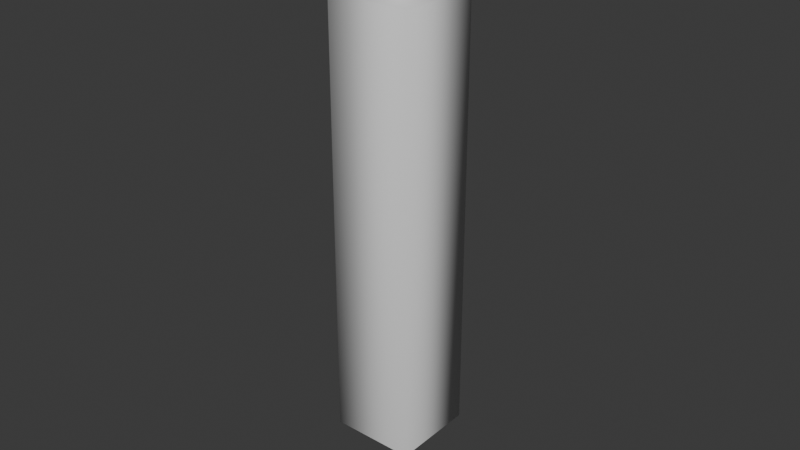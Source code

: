 # Source: candlestick2.blend  (saved by Blender 4.3.34; exported with 4.5.12 LTS)
import bpy
from mathutils import Matrix  # noqa: F401  (used for matrix-valued properties, if any)

bpy.ops.wm.read_factory_settings(use_empty=True)
scene = bpy.context.scene
scene.name = 'Scene'

# ---- materials (node trees are filled in below, after node groups)
mat_metal_001 = bpy.data.materials.new('Metal.001')
mat_glass_001 = bpy.data.materials.new('Glass.001')

# ---- material node trees
mat_metal_001.use_nodes = True; mat_metal_001.node_tree.nodes.clear()
_N = mat_metal_001.node_tree.nodes; _L = mat_metal_001.node_tree.links
n0 = _N.new('ShaderNodeBsdfPrincipled'); n0.name = 'Principled BSDF'; n0.location = (10, 300)
n1 = _N.new('ShaderNodeOutputMaterial'); n1.name = 'Material Output'; n1.location = (300, 300)
_L.new(n0.outputs[0], n1.inputs[0])
n1.is_active_output = True
mat_glass_001.use_nodes = True; mat_glass_001.node_tree.nodes.clear()
_N = mat_glass_001.node_tree.nodes; _L = mat_glass_001.node_tree.links
n0 = _N.new('ShaderNodeBsdfPrincipled'); n0.name = 'Principled BSDF'; n0.location = (10, 300)
n1 = _N.new('ShaderNodeOutputMaterial'); n1.name = 'Material Output'; n1.location = (300, 300)
_L.new(n0.outputs[0], n1.inputs[0])
n1.is_active_output = True

# ---- world
world_world = bpy.data.worlds.new('World'); scene.world = world_world
world_world.use_nodes = True; world_world.node_tree.nodes.clear()
_N = world_world.node_tree.nodes; _L = world_world.node_tree.links
n0 = _N.new('ShaderNodeOutputWorld'); n0.name = 'World Output'; n0.location = (300, 300)
n1 = _N.new('ShaderNodeBackground'); n1.name = 'Background'; n1.location = (10, 300)
n1.inputs[0].default_value = (0.05088, 0.05088, 0.05088, 1.0)
_L.new(n1.outputs[0], n0.inputs[0])
n0.is_active_output = True
world_world.color = (0.05088, 0.05088, 0.05088)
world_world.sun_shadow_jitter_overblur = 0.0

# ---- meshes
me_cylinder_002 = bpy.data.meshes.new('Cylinder.002')
me_cylinder_002.from_pydata([(0.0, 0.02, -1.0), (0.0, 0.02, -1.0), (0.0, 0.02, -1.0), (0.0, 0.02, 1.0), (0.0, 0.02, 1.0), (0.0, 0.02, 1.0), (0.003902, 0.01962, -1.0), (0.003902, 0.01962, -1.0), (0.003902, 0.01962, 1.0), (0.003902, 0.01962, 1.0), (0.007654, 0.01848, -1.0), (0.007654, 0.01848, -1.0), (0.007654, 0.01848, 1.0), (0.007654, 0.01848, 1.0), (0.01111, 0.01663, -1.0), (0.01111, 0.01663, -1.0), (0.01111, 0.01663, 1.0), (0.01111, 0.01663, 1.0), (0.01414, 0.01414, -1.0), (0.01414, 0.01414, -1.0), (0.01414, 0.01414, 1.0), (0.01414, 0.01414, 1.0), (0.01663, 0.01111, -1.0), (0.01663, 0.01111, -1.0), (0.01663, 0.01111, 1.0), (0.01663, 0.01111, 1.0), (0.01848, 0.007654, -1.0), (0.01848, 0.007654, -1.0), (0.01848, 0.007654, 1.0), (0.01848, 0.007654, 1.0), (0.01962, 0.003902, -1.0), (0.01962, 0.003902, -1.0), (0.01962, 0.003902, 1.0), (0.01962, 0.003902, 1.0), (0.02, 0.0, -1.0), (0.02, 0.0, -1.0), (0.02, 0.0, 1.0), (0.02, 0.0, 1.0), (0.01962, -0.003902, -1.0), (0.01962, -0.003902, -1.0), (0.01962, -0.003902, 1.0), (0.01962, -0.003902, 1.0), (0.01848, -0.007654, -1.0), (0.01848, -0.007654, -1.0), (0.01848, -0.007654, 1.0), (0.01848, -0.007654, 1.0), (0.01663, -0.01111, -1.0), (0.01663, -0.01111, -1.0), (0.01663, -0.01111, 1.0), (0.01663, -0.01111, 1.0), (0.01414, -0.01414, -1.0), (0.01414, -0.01414, -1.0), (0.01414, -0.01414, 1.0), (0.01414, -0.01414, 1.0), (0.01111, -0.01663, -1.0), (0.01111, -0.01663, -1.0), (0.01111, -0.01663, 1.0), (0.01111, -0.01663, 1.0), (0.007654, -0.01848, -1.0), (0.007654, -0.01848, -1.0), (0.007654, -0.01848, 1.0), (0.007654, -0.01848, 1.0), (0.003902, -0.01962, -1.0), (0.003902, -0.01962, -1.0), (0.003902, -0.01962, 1.0), (0.003902, -0.01962, 1.0), (0.0, -0.02, -1.0), (0.0, -0.02, -1.0), (0.0, -0.02, 1.0), (0.0, -0.02, 1.0), (-0.003902, -0.01962, -1.0), (-0.003902, -0.01962, -1.0), (-0.003902, -0.01962, 1.0), (-0.003902, -0.01962, 1.0), (-0.007654, -0.01848, -1.0), (-0.007654, -0.01848, -1.0), (-0.007654, -0.01848, 1.0), (-0.007654, -0.01848, 1.0), (-0.01111, -0.01663, -1.0), (-0.01111, -0.01663, -1.0), (-0.01111, -0.01663, 1.0), (-0.01111, -0.01663, 1.0), (-0.01414, -0.01414, -1.0), (-0.01414, -0.01414, -1.0), (-0.01414, -0.01414, 1.0), (-0.01414, -0.01414, 1.0), (-0.01663, -0.01111, -1.0), (-0.01663, -0.01111, -1.0), (-0.01663, -0.01111, 1.0), (-0.01663, -0.01111, 1.0), (-0.01848, -0.007654, -1.0), (-0.01848, -0.007654, -1.0), (-0.01848, -0.007654, 1.0), (-0.01848, -0.007654, 1.0), (-0.01962, -0.003902, -1.0), (-0.01962, -0.003902, -1.0), (-0.01962, -0.003902, 1.0), (-0.01962, -0.003902, 1.0), (-0.02, 0.0, -1.0), (-0.02, 0.0, -1.0), (-0.02, 0.0, 1.0), (-0.02, 0.0, 1.0), (-0.01962, 0.003902, -1.0), (-0.01962, 0.003902, -1.0), (-0.01962, 0.003902, 1.0), (-0.01962, 0.003902, 1.0), (-0.01848, 0.007654, -1.0), (-0.01848, 0.007654, -1.0), (-0.01848, 0.007654, 1.0), (-0.01848, 0.007654, 1.0), (-0.01663, 0.01111, -1.0), (-0.01663, 0.01111, -1.0), (-0.01663, 0.01111, 1.0), (-0.01663, 0.01111, 1.0), (-0.01414, 0.01414, -1.0), (-0.01414, 0.01414, -1.0), (-0.01414, 0.01414, 1.0), (-0.01414, 0.01414, 1.0), (-0.01111, 0.01663, -1.0), (-0.01111, 0.01663, -1.0), (-0.01111, 0.01663, 1.0), (-0.01111, 0.01663, 1.0), (-0.007654, 0.01848, -1.0), (-0.007654, 0.01848, -1.0), (-0.007654, 0.01848, 1.0), (-0.007654, 0.01848, 1.0), (-0.003902, 0.01962, -1.0), (-0.003902, 0.01962, -1.0), (-0.003902, 0.01962, 1.0), (-0.003902, 0.01962, 1.0)], [], [(2, 5, 9), (2, 9, 7), (7, 9, 13), (7, 13, 11), (11, 13, 17), (11, 17, 15), (15, 17, 21), (15, 21, 18), (18, 21, 25), (18, 25, 22), (22, 25, 29), (22, 29, 26), (26, 29, 33), (26, 33, 30), (30, 33, 37), (30, 37, 34), (34, 37, 41), (34, 41, 38), (38, 41, 45), (38, 45, 42), (42, 45, 49), (42, 49, 46), (46, 49, 53), (46, 53, 50), (50, 53, 57), (50, 57, 54), (54, 57, 61), (54, 61, 58), (58, 61, 65), (58, 65, 62), (62, 65, 69), (62, 69, 66), (66, 69, 73), (66, 73, 70), (70, 73, 77), (70, 77, 74), (74, 77, 81), (74, 81, 78), (78, 81, 85), (78, 85, 82), (82, 85, 89), (82, 89, 86), (86, 89, 93), (86, 93, 90), (90, 93, 97), (90, 97, 94), (94, 97, 101), (94, 101, 98), (98, 101, 105), (98, 105, 102), (102, 105, 109), (102, 109, 106), (106, 109, 113), (106, 113, 110), (110, 113, 117), (110, 117, 114), (114, 117, 120), (114, 120, 118), (118, 120, 124), (118, 124, 122), (12, 8, 4), (4, 129, 125), (125, 121, 116), (116, 112, 108), (108, 104, 100), (100, 96, 92), (92, 88, 84), (84, 80, 76), (76, 72, 68), (68, 64, 60), (60, 56, 52), (52, 48, 44), (44, 40, 36), (36, 32, 28), (28, 24, 20), (20, 16, 12), (12, 4, 125), (125, 116, 108), (108, 100, 92), (92, 84, 76), (76, 68, 60), (60, 52, 44), (44, 36, 28), (28, 20, 12), (12, 125, 108), (108, 92, 76), (76, 60, 44), (44, 28, 12), (12, 108, 76), (76, 44, 12), (122, 124, 128), (122, 128, 126), (126, 128, 3), (126, 3, 0), (127, 1, 6), (6, 10, 14), (14, 19, 23), (23, 27, 31), (31, 35, 39), (39, 43, 47), (47, 51, 55), (55, 59, 63), (63, 67, 71), (71, 75, 79), (79, 83, 87), (87, 91, 95), (95, 99, 103), (103, 107, 111), (111, 115, 119), (119, 123, 127), (127, 6, 14), (14, 23, 31), (31, 39, 47), (47, 55, 63), (63, 71, 79), (79, 87, 95), (95, 103, 111), (111, 119, 127), (127, 14, 31), (31, 47, 63), (63, 79, 95), (95, 111, 127), (127, 31, 63), (63, 95, 127)])
me_cylinder_002.polygons.foreach_set('use_smooth', [True] * 124)
_uv = me_cylinder_002.uv_layers.new(name='UVMap')
_uv.uv.foreach_set('vector', [1.0, 0.5, 1.0, 1.0, 0.9688, 1.0, 1.0, 0.5, 0.9688, 1.0, 0.9688, 0.5, 0.9688, 0.5, 0.9688, 1.0, 0.9375, 1.0, 0.9688, 0.5, 0.9375, 1.0, 0.9375, 0.5, 0.9375, 0.5, 0.9375, 1.0, 0.9062, 1.0, 0.9375, 0.5, 0.9062, 1.0, 0.9062, 0.5, 0.9062, 0.5, 0.9062, 1.0, 0.875, 1.0, 0.9062, 0.5, 0.875, 1.0, 0.875, 0.5, 0.875, 0.5, 0.875, 1.0, 0.8438, 1.0, 0.875, 0.5, 0.8438, 1.0, 0.8438, 0.5, 0.8438, 0.5, 0.8438, 1.0, 0.8125, 1.0, 0.8438, 0.5, 0.8125, 1.0, 0.8125, 0.5, 0.8125, 0.5, 0.8125, 1.0, 0.7812, 1.0, 0.8125, 0.5, 0.7812, 1.0, 0.7812, 0.5, 0.7812, 0.5, 0.7812, 1.0, 0.75, 1.0, 0.7812, 0.5, 0.75, 1.0, 0.75, 0.5, 0.75, 0.5, 0.75, 1.0, 0.7188, 1.0, 0.75, 0.5, 0.7188, 1.0, 0.7188, 0.5, 0.7188, 0.5, 0.7188, 1.0, 0.6875, 1.0, 0.7188, 0.5, 0.6875, 1.0, 0.6875, 0.5, 0.6875, 0.5, 0.6875, 1.0, 0.6562, 1.0, 0.6875, 0.5, 0.6562, 1.0, 0.6562, 0.5, 0.6562, 0.5, 0.6562, 1.0, 0.625, 1.0, 0.6562, 0.5, 0.625, 1.0, 0.625, 0.5, 0.625, 0.5, 0.625, 1.0, 0.5938, 1.0, 0.625, 0.5, 0.5938, 1.0, 0.5938, 0.5, 0.5938, 0.5, 0.5938, 1.0, 0.5625, 1.0, 0.5938, 0.5, 0.5625, 1.0, 0.5625, 0.5, 0.5625, 0.5, 0.5625, 1.0, 0.5312, 1.0, 0.5625, 0.5, 0.5312, 1.0, 0.5312, 0.5, 0.5312, 0.5, 0.5312, 1.0, 0.5, 1.0, 0.5312, 0.5, 0.5, 1.0, 0.5, 0.5, 0.5, 0.5, 0.5, 1.0, 0.4688, 1.0, 0.5, 0.5, 0.4688, 1.0, 0.4688, 0.5, 0.4688, 0.5, 0.4688, 1.0, 0.4375, 1.0, 0.4688, 0.5, 0.4375, 1.0, 0.4375, 0.5, 0.4375, 0.5, 0.4375, 1.0, 0.4062, 1.0, 0.4375, 0.5, 0.4062, 1.0, 0.4062, 0.5, 0.4062, 0.5, 0.4062, 1.0, 0.375, 1.0, 0.4062, 0.5, 0.375, 1.0, 0.375, 0.5, 0.375, 0.5, 0.375, 1.0, 0.3438, 1.0, 0.375, 0.5, 0.3438, 1.0, 0.3438, 0.5, 0.3438, 0.5, 0.3438, 1.0, 0.3125, 1.0, 0.3438, 0.5, 0.3125, 1.0, 0.3125, 0.5, 0.3125, 0.5, 0.3125, 1.0, 0.2812, 1.0, 0.3125, 0.5, 0.2812, 1.0, 0.2812, 0.5, 0.2812, 0.5, 0.2812, 1.0, 0.25, 1.0, 0.2812, 0.5, 0.25, 1.0, 0.25, 0.5, 0.25, 0.5, 0.25, 1.0, 0.2188, 1.0, 0.25, 0.5, 0.2188, 1.0, 0.2188, 0.5, 0.2188, 0.5, 0.2188, 1.0, 0.1875, 1.0, 0.2188, 0.5, 0.1875, 1.0, 0.1875, 0.5, 0.1875, 0.5, 0.1875, 1.0, 0.1562, 1.0, 0.1875, 0.5, 0.1562, 1.0, 0.1562, 0.5, 0.1562, 0.5, 0.1562, 1.0, 0.125, 1.0, 0.1562, 0.5, 0.125, 1.0, 0.125, 0.5, 0.125, 0.5, 0.125, 1.0, 0.09375, 1.0, 0.125, 0.5, 0.09375, 1.0, 0.09375, 0.5, 0.09375, 0.5, 0.09375, 1.0, 0.0625, 1.0, 0.09375, 0.5, 0.0625, 1.0, 0.0625, 0.5, 0.3418, 0.4717, 0.2968, 0.4854, 0.25, 0.49, 0.25, 0.49, 0.2032, 0.4854, 0.1582, 0.4717, 0.1582, 0.4717, 0.1167, 0.4496, 0.08029, 0.4197, 0.08029, 0.4197, 0.05045, 0.3833, 0.02827, 0.3418, 0.02827, 0.3418, 0.01461, 0.2968, 0.01, 0.25, 0.01, 0.25, 0.01461, 0.2032, 0.02827, 0.1582, 0.02827, 0.1582, 0.05045, 0.1167, 0.08029, 0.08029, 0.08029, 0.08029, 0.1167, 0.05045, 0.1582, 0.02827, 0.1582, 0.02827, 0.2032, 0.01461, 0.25, 0.01, 0.25, 0.01, 0.2968, 0.01461, 0.3418, 0.02827, 0.3418, 0.02827, 0.3833, 0.05045, 0.4197, 0.08029, 0.4197, 0.08029, 0.4496, 0.1167, 0.4717, 0.1582, 0.4717, 0.1582, 0.4854, 0.2032, 0.49, 0.25, 0.49, 0.25, 0.4854, 0.2968, 0.4717, 0.3418, 0.4717, 0.3418, 0.4496, 0.3833, 0.4197, 0.4197, 0.4197, 0.4197, 0.3833, 0.4496, 0.3418, 0.4717, 0.3418, 0.4717, 0.25, 0.49, 0.1582, 0.4717, 0.1582, 0.4717, 0.08029, 0.4197, 0.02827, 0.3418, 0.02827, 0.3418, 0.01, 0.25, 0.02827, 0.1582, 0.02827, 0.1582, 0.08029, 0.08029, 0.1582, 0.02827, 0.1582, 0.02827, 0.25, 0.01, 0.3418, 0.02827, 0.3418, 0.02827, 0.4197, 0.08029, 0.4717, 0.1582, 0.4717, 0.1582, 0.49, 0.25, 0.4717, 0.3418, 0.4717, 0.3418, 0.4197, 0.4197, 0.3418, 0.4717, 0.3418, 0.4717, 0.1582, 0.4717, 0.02827, 0.3418, 0.02827, 0.3418, 0.02827, 0.1582, 0.1582, 0.02827, 0.1582, 0.02827, 0.3418, 0.02827, 0.4717, 0.1582, 0.4717, 0.1582, 0.4717, 0.3418, 0.3418, 0.4717, 0.3418, 0.4717, 0.02827, 0.3418, 0.1582, 0.02827, 0.1582, 0.02827, 0.4717, 0.1582, 0.3418, 0.4717, 0.0625, 0.5, 0.0625, 1.0, 0.03125, 1.0, 0.0625, 0.5, 0.03125, 1.0, 0.03125, 0.5, 0.03125, 0.5, 0.03125, 1.0, 0.0, 1.0, 0.03125, 0.5, 0.0, 1.0, 0.0, 0.5, 0.7032, 0.4854, 0.75, 0.49, 0.7968, 0.4854, 0.7968, 0.4854, 0.8418, 0.4717, 0.8833, 0.4496, 0.8833, 0.4496, 0.9197, 0.4197, 0.9496, 0.3833, 0.9496, 0.3833, 0.9717, 0.3418, 0.9854, 0.2968, 0.9854, 0.2968, 0.99, 0.25, 0.9854, 0.2032, 0.9854, 0.2032, 0.9717, 0.1582, 0.9496, 0.1167, 0.9496, 0.1167, 0.9197, 0.08029, 0.8833, 0.05045, 0.8833, 0.05045, 0.8418, 0.02827, 0.7968, 0.01461, 0.7968, 0.01461, 0.75, 0.01, 0.7032, 0.01461, 0.7032, 0.01461, 0.6582, 0.02827, 0.6167, 0.05045, 0.6167, 0.05045, 0.5803, 0.08029, 0.5504, 0.1167, 0.5504, 0.1167, 0.5283, 0.1582, 0.5146, 0.2032, 0.5146, 0.2032, 0.51, 0.25, 0.5146, 0.2968, 0.5146, 0.2968, 0.5283, 0.3418, 0.5504, 0.3833, 0.5504, 0.3833, 0.5803, 0.4197, 0.6167, 0.4496, 0.6167, 0.4496, 0.6582, 0.4717, 0.7032, 0.4854, 0.7032, 0.4854, 0.7968, 0.4854, 0.8833, 0.4496, 0.8833, 0.4496, 0.9496, 0.3833, 0.9854, 0.2968, 0.9854, 0.2968, 0.9854, 0.2032, 0.9496, 0.1167, 0.9496, 0.1167, 0.8833, 0.05045, 0.7968, 0.01461, 0.7968, 0.01461, 0.7032, 0.01461, 0.6167, 0.05045, 0.6167, 0.05045, 0.5504, 0.1167, 0.5146, 0.2032, 0.5146, 0.2032, 0.5146, 0.2968, 0.5504, 0.3833, 0.5504, 0.3833, 0.6167, 0.4496, 0.7032, 0.4854, 0.7032, 0.4854, 0.8833, 0.4496, 0.9854, 0.2968, 0.9854, 0.2968, 0.9496, 0.1167, 0.7968, 0.01461, 0.7968, 0.01461, 0.6167, 0.05045, 0.5146, 0.2032, 0.5146, 0.2032, 0.5504, 0.3833, 0.7032, 0.4854, 0.7032, 0.4854, 0.9854, 0.2968, 0.7968, 0.01461, 0.7968, 0.01461, 0.5146, 0.2032, 0.7032, 0.4854])
me_cylinder_002.materials.append(mat_metal_001)
me_cylinder_002.update()
me_cylinder_002.normals_split_custom_set([tuple(v) for v in zip(*[iter([1.82e-05, 0.7279, -0.6857, 1.827e-05, 0.7279, 0.6857, 0.142, 0.7139, 0.6857, 1.82e-05, 0.7279, -0.6857, 0.142, 0.7139, 0.6857, 0.142, 0.7139, -0.6857, 0.142, 0.7139, -0.6857, 0.142, 0.7139, 0.6857, 0.2785, 0.6725, 0.6857, 0.142, 0.7139, -0.6857, 0.2785, 0.6725, 0.6857, 0.2786, 0.6724, -0.6857, 0.2786, 0.6724, -0.6857, 0.2785, 0.6725, 0.6857, 0.4044, 0.6052, 0.6857, 0.2786, 0.6724, -0.6857, 0.4044, 0.6052, 0.6857, 0.4044, 0.6052, -0.6857, 0.4044, 0.6052, -0.6857, 0.4044, 0.6052, 0.6857, 0.5147, 0.5147, 0.6857, 0.4044, 0.6052, -0.6857, 0.5147, 0.5147, 0.6857, 0.5147, 0.5147, -0.6857, 0.5147, 0.5147, -0.6857, 0.5147, 0.5147, 0.6857, 0.6052, 0.4044, 0.6857, 0.5147, 0.5147, -0.6857, 0.6052, 0.4044, 0.6857, 0.6052, 0.4044, -0.6857, 0.6052, 0.4044, -0.6857, 0.6052, 0.4044, 0.6857, 0.6725, 0.2785, 0.6857, 0.6052, 0.4044, -0.6857, 0.6725, 0.2785, 0.6857, 0.6725, 0.2785, -0.6857, 0.6725, 0.2785, -0.6857, 0.6725, 0.2785, 0.6857, 0.7139, 0.142, 0.6857, 0.6725, 0.2785, -0.6857, 0.7139, 0.142, 0.6857, 0.7139, 0.142, -0.6857, 0.7139, 0.142, -0.6857, 0.7139, 0.142, 0.6857, 0.7279, -3.261e-05, 0.6857, 0.7139, 0.142, -0.6857, 0.7279, -3.261e-05, 0.6857, 0.7279, 3.261e-05, -0.6857, 0.7279, 3.261e-05, -0.6857, 0.7279, -3.261e-05, 0.6857, 0.7139, -0.142, 0.6857, 0.7279, 3.261e-05, -0.6857, 0.7139, -0.142, 0.6857, 0.7139, -0.142, -0.6857, 0.7139, -0.142, -0.6857, 0.7139, -0.142, 0.6857, 0.6725, -0.2785, 0.6857, 0.7139, -0.142, -0.6857, 0.6725, -0.2785, 0.6857, 0.6725, -0.2785, -0.6857, 0.6725, -0.2785, -0.6857, 0.6725, -0.2785, 0.6857, 0.6052, -0.4044, 0.6857, 0.6725, -0.2785, -0.6857, 0.6052, -0.4044, 0.6857, 0.6052, -0.4044, -0.6857, 0.6052, -0.4044, -0.6857, 0.6052, -0.4044, 0.6857, 0.5147, -0.5147, 0.6857, 0.6052, -0.4044, -0.6857, 0.5147, -0.5147, 0.6857, 0.5147, -0.5147, -0.6857, 0.5147, -0.5147, -0.6857, 0.5147, -0.5147, 0.6857, 0.4044, -0.6052, 0.6857, 0.5147, -0.5147, -0.6857, 0.4044, -0.6052, 0.6857, 0.4044, -0.6052, -0.6857, 0.4044, -0.6052, -0.6857, 0.4044, -0.6052, 0.6857, 0.2785, -0.6725, 0.6857, 0.4044, -0.6052, -0.6857, 0.2785, -0.6725, 0.6857, 0.2786, -0.6724, -0.6857, 0.2786, -0.6724, -0.6857, 0.2785, -0.6725, 0.6857, 0.142, -0.7139, 0.6857, 0.2786, -0.6724, -0.6857, 0.142, -0.7139, 0.6857, 0.142, -0.7139, -0.6857, 0.142, -0.7139, -0.6857, 0.142, -0.7139, 0.6857, 3.277e-05, -0.7279, 0.6857, 0.142, -0.7139, -0.6857, 3.277e-05, -0.7279, 0.6857, -3.277e-05, -0.7279, -0.6857, -3.277e-05, -0.7279, -0.6857, 3.277e-05, -0.7279, 0.6857, -0.142, -0.7139, 0.6857, -3.277e-05, -0.7279, -0.6857, -0.142, -0.7139, 0.6857, -0.142, -0.7139, -0.6857, -0.142, -0.7139, -0.6857, -0.142, -0.7139, 0.6857, -0.2785, -0.6725, 0.6857, -0.142, -0.7139, -0.6857, -0.2785, -0.6725, 0.6857, -0.2785, -0.6725, -0.6857, -0.2785, -0.6725, -0.6857, -0.2785, -0.6725, 0.6857, -0.4044, -0.6052, 0.6857, -0.2785, -0.6725, -0.6857, -0.4044, -0.6052, 0.6857, -0.4044, -0.6052, -0.6857, -0.4044, -0.6052, -0.6857, -0.4044, -0.6052, 0.6857, -0.5147, -0.5147, 0.6857, -0.4044, -0.6052, -0.6857, -0.5147, -0.5147, 0.6857, -0.5147, -0.5147, -0.6857, -0.5147, -0.5147, -0.6857, -0.5147, -0.5147, 0.6857, -0.6052, -0.4044, 0.6857, -0.5147, -0.5147, -0.6857, -0.6052, -0.4044, 0.6857, -0.6052, -0.4044, -0.6857, -0.6052, -0.4044, -0.6857, -0.6052, -0.4044, 0.6857, -0.6725, -0.2785, 0.6857, -0.6052, -0.4044, -0.6857, -0.6725, -0.2785, 0.6857, -0.6725, -0.2785, -0.6857, -0.6725, -0.2785, -0.6857, -0.6725, -0.2785, 0.6857, -0.7139, -0.142, 0.6857, -0.6725, -0.2785, -0.6857, -0.7139, -0.142, 0.6857, -0.7139, -0.142, -0.6857, -0.7139, -0.142, -0.6857, -0.7139, -0.142, 0.6857, -0.7279, 3.261e-05, 0.6857, -0.7139, -0.142, -0.6857, -0.7279, 3.261e-05, 0.6857, -0.7279, -3.261e-05, -0.6857, -0.7279, -3.261e-05, -0.6857, -0.7279, 3.261e-05, 0.6857, -0.7139, 0.142, 0.6857, -0.7279, -3.261e-05, -0.6857, -0.7139, 0.142, 0.6857, -0.7139, 0.142, -0.6857, -0.7139, 0.142, -0.6857, -0.7139, 0.142, 0.6857, -0.6725, 0.2785, 0.6857, -0.7139, 0.142, -0.6857, -0.6725, 0.2785, 0.6857, -0.6725, 0.2785, -0.6857, -0.6725, 0.2785, -0.6857, -0.6725, 0.2785, 0.6857, -0.6052, 0.4044, 0.6857, -0.6725, 0.2785, -0.6857, -0.6052, 0.4044, 0.6857, -0.6052, 0.4044, -0.6857, -0.6052, 0.4044, -0.6857, -0.6052, 0.4044, 0.6857, -0.5147, 0.5147, 0.6857, -0.6052, 0.4044, -0.6857, -0.5147, 0.5147, 0.6857, -0.5147, 0.5147, -0.6857, -0.5147, 0.5147, -0.6857, -0.5147, 0.5147, 0.6857, -0.4044, 0.6052, 0.6857, -0.5147, 0.5147, -0.6857, -0.4044, 0.6052, 0.6857, -0.4044, 0.6052, -0.6857, -0.4044, 0.6052, -0.6857, -0.4044, 0.6052, 0.6857, -0.2785, 0.6725, 0.6857, -0.4044, 0.6052, -0.6857, -0.2785, 0.6725, 0.6857, -0.2785, 0.6725, -0.6857, 0.2785, 0.6725, 0.6857, 0.142, 0.7139, 0.6857, -5.209e-05, 0.7279, 0.6857, -5.209e-05, 0.7279, 0.6857, -0.1421, 0.7139, 0.6857, -0.2785, 0.6725, 0.6857, -0.2785, 0.6725, 0.6857, -0.4045, 0.6052, 0.6857, -0.5147, 0.5147, 0.6857, -0.5147, 0.5147, 0.6857, -0.6053, 0.4044, 0.6857, -0.6725, 0.2785, 0.6857, -0.6725, 0.2785, 0.6857, -0.7139, 0.142, 0.6857, -0.7279, -5.209e-05, 0.6857, -0.7279, -5.209e-05, 0.6857, -0.7139, -0.1421, 0.6857, -0.6725, -0.2785, 0.6857, -0.6725, -0.2785, 0.6857, -0.6052, -0.4045, 0.6857, -0.5147, -0.5147, 0.6857, -0.5147, -0.5147, 0.6857, -0.4044, -0.6053, 0.6857, -0.2785, -0.6725, 0.6857, -0.2785, -0.6725, 0.6857, -0.142, -0.7139, 0.6857, 5.209e-05, -0.7279, 0.6857, 5.209e-05, -0.7279, 0.6857, 0.1421, -0.7139, 0.6857, 0.2785, -0.6725, 0.6857, 0.2785, -0.6725, 0.6857, 0.4045, -0.6052, 0.6857, 0.5147, -0.5147, 0.6857, 0.5147, -0.5147, 0.6857, 0.6053, -0.4044, 0.6857, 0.6725, -0.2785, 0.6857, 0.6725, -0.2785, 0.6857, 0.7139, -0.142, 0.6857, 0.7279, 5.209e-05, 0.6857, 0.7279, 5.209e-05, 0.6857, 0.7139, 0.1421, 0.6857, 0.6725, 0.2785, 0.6857, 0.6725, 0.2785, 0.6857, 0.6052, 0.4045, 0.6857, 0.5147, 0.5147, 0.6857, 0.5147, 0.5147, 0.6857, 0.4044, 0.6053, 0.6857, 0.2785, 0.6725, 0.6857, 0.2785, 0.6725, 0.6857, -5.209e-05, 0.7279, 0.6857, -0.2785, 0.6725, 0.6857, -0.2785, 0.6725, 0.6857, -0.5147, 0.5147, 0.6857, -0.6725, 0.2785, 0.6857, -0.6725, 0.2785, 0.6857, -0.7279, -5.209e-05, 0.6857, -0.6725, -0.2785, 0.6857, -0.6725, -0.2785, 0.6857, -0.5147, -0.5147, 0.6857, -0.2785, -0.6725, 0.6857, -0.2785, -0.6725, 0.6857, 5.209e-05, -0.7279, 0.6857, 0.2785, -0.6725, 0.6857, 0.2785, -0.6725, 0.6857, 0.5147, -0.5147, 0.6857, 0.6725, -0.2785, 0.6857, 0.6725, -0.2785, 0.6857, 0.7279, 5.209e-05, 0.6857, 0.6725, 0.2785, 0.6857, 0.6725, 0.2785, 0.6857, 0.5147, 0.5147, 0.6857, 0.2785, 0.6725, 0.6857, 0.2785, 0.6725, 0.6857, -0.2785, 0.6725, 0.6857, -0.6725, 0.2785, 0.6857, -0.6725, 0.2785, 0.6857, -0.6725, -0.2785, 0.6857, -0.2785, -0.6725, 0.6857, -0.2785, -0.6725, 0.6857, 0.2785, -0.6725, 0.6857, 0.6725, -0.2785, 0.6857, 0.6725, -0.2785, 0.6857, 0.6725, 0.2785, 0.6857, 0.2785, 0.6725, 0.6857, 0.2785, 0.6725, 0.6857, -0.6725, 0.2785, 0.6857, -0.2785, -0.6725, 0.6857, -0.2785, -0.6725, 0.6857, 0.6725, -0.2785, 0.6857, 0.2785, 0.6725, 0.6857, -0.2785, 0.6725, -0.6857, -0.2785, 0.6725, 0.6857, -0.142, 0.7139, 0.6857, -0.2785, 0.6725, -0.6857, -0.142, 0.7139, 0.6857, -0.142, 0.7139, -0.6857, -0.142, 0.7139, -0.6857, -0.142, 0.7139, 0.6857, -1.82e-05, 0.7279, 0.6857, -0.142, 0.7139, -0.6857, -1.82e-05, 0.7279, 0.6857, -1.827e-05, 0.7279, -0.6857, -0.142, 0.7139, -0.6857, 5.209e-05, 0.7279, -0.6857, 0.1421, 0.7139, -0.6857, 0.1421, 0.7139, -0.6857, 0.2786, 0.6725, -0.6857, 0.4045, 0.6052, -0.6857, 0.4045, 0.6052, -0.6857, 0.5148, 0.5147, -0.6857, 0.6053, 0.4044, -0.6857, 0.6053, 0.4044, -0.6857, 0.6725, 0.2785, -0.6857, 0.7139, 0.142, -0.6857, 0.7139, 0.142, -0.6857, 0.7279, -5.209e-05, -0.6857, 0.7139, -0.1421, -0.6857, 0.7139, -0.1421, -0.6857, 0.6725, -0.2785, -0.6857, 0.6052, -0.4045, -0.6857, 0.6052, -0.4045, -0.6857, 0.5147, -0.5148, -0.6857, 0.4044, -0.6053, -0.6857, 0.4044, -0.6053, -0.6857, 0.2786, -0.6725, -0.6857, 0.142, -0.7139, -0.6857, 0.142, -0.7139, -0.6857, -5.209e-05, -0.7279, -0.6857, -0.1421, -0.7139, -0.6857, -0.1421, -0.7139, -0.6857, -0.2785, -0.6725, -0.6857, -0.4045, -0.6052, -0.6857, -0.4045, -0.6052, -0.6857, -0.5148, -0.5147, -0.6857, -0.6053, -0.4044, -0.6857, -0.6053, -0.4044, -0.6857, -0.6725, -0.2785, -0.6857, -0.7139, -0.142, -0.6857, -0.7139, -0.142, -0.6857, -0.7279, 5.209e-05, -0.6857, -0.7139, 0.1421, -0.6857, -0.7139, 0.1421, -0.6857, -0.6725, 0.2785, -0.6857, -0.6052, 0.4045, -0.6857, -0.6052, 0.4045, -0.6857, -0.5147, 0.5148, -0.6857, -0.4044, 0.6053, -0.6857, -0.4044, 0.6053, -0.6857, -0.2785, 0.6725, -0.6857, -0.142, 0.7139, -0.6857, -0.142, 0.7139, -0.6857, 0.1421, 0.7139, -0.6857, 0.4045, 0.6052, -0.6857, 0.4045, 0.6052, -0.6857, 0.6053, 0.4044, -0.6857, 0.7139, 0.142, -0.6857, 0.7139, 0.142, -0.6857, 0.7139, -0.1421, -0.6857, 0.6052, -0.4045, -0.6857, 0.6052, -0.4045, -0.6857, 0.4044, -0.6053, -0.6857, 0.142, -0.7139, -0.6857, 0.142, -0.7139, -0.6857, -0.1421, -0.7139, -0.6857, -0.4045, -0.6052, -0.6857, -0.4045, -0.6052, -0.6857, -0.6053, -0.4044, -0.6857, -0.7139, -0.142, -0.6857, -0.7139, -0.142, -0.6857, -0.7139, 0.1421, -0.6857, -0.6052, 0.4045, -0.6857, -0.6052, 0.4045, -0.6857, -0.4044, 0.6053, -0.6857, -0.142, 0.7139, -0.6857, -0.142, 0.7139, -0.6857, 0.4045, 0.6052, -0.6857, 0.7139, 0.142, -0.6857, 0.7139, 0.142, -0.6857, 0.6052, -0.4045, -0.6857, 0.142, -0.7139, -0.6857, 0.142, -0.7139, -0.6857, -0.4045, -0.6052, -0.6857, -0.7139, -0.142, -0.6857, -0.7139, -0.142, -0.6857, -0.6052, 0.4045, -0.6857, -0.142, 0.7139, -0.6857, -0.142, 0.7139, -0.6857, 0.7139, 0.142, -0.6857, 0.142, -0.7139, -0.6857, 0.142, -0.7139, -0.6857, -0.7139, -0.142, -0.6857, -0.142, 0.7139, -0.6857])] * 3)])
me_cube_002 = bpy.data.meshes.new('Cube.002')
me_cube_002.from_pydata([(-1.0, -1.0, -1.0), (-1.0, -1.0, -1.0), (-1.0, -1.0, -1.0), (-1.0, -1.0, 1.0), (-1.0, -1.0, 1.0), (-1.0, -1.0, 1.0), (-1.0, 1.0, -1.0), (-1.0, 1.0, -1.0), (-1.0, 1.0, 1.0), (-1.0, 1.0, 1.0), (1.0, -1.0, -1.0), (1.0, -1.0, 1.0), (1.0, 1.0, -1.0), (1.0, 1.0, 1.0)], [], [(2, 4, 8), (2, 8, 7), (7, 8, 13), (7, 13, 12), (12, 13, 11), (12, 11, 10), (10, 11, 3), (10, 3, 1), (6, 12, 10), (6, 10, 0), (13, 9, 5), (13, 5, 11)])
me_cube_002.polygons.foreach_set('use_smooth', [True] * 12)
_uv = me_cube_002.uv_layers.new(name='UVMap')
_uv.uv.foreach_set('vector', [0.375, 0.0, 0.625, 0.0, 0.625, 0.25, 0.375, 0.0, 0.625, 0.25, 0.375, 0.25, 0.375, 0.25, 0.625, 0.25, 0.625, 0.5, 0.375, 0.25, 0.625, 0.5, 0.375, 0.5, 0.375, 0.5, 0.625, 0.5, 0.625, 0.75, 0.375, 0.5, 0.625, 0.75, 0.375, 0.75, 0.375, 0.75, 0.625, 0.75, 0.625, 1.0, 0.375, 0.75, 0.625, 1.0, 0.375, 1.0, 0.125, 0.5, 0.375, 0.5, 0.375, 0.75, 0.125, 0.5, 0.375, 0.75, 0.125, 0.75, 0.625, 0.5, 0.875, 0.5, 0.875, 0.75, 0.625, 0.5, 0.875, 0.75, 0.625, 0.75])
me_cube_002.materials.append(mat_glass_001)
me_cube_002.update()
me_cube_002.normals_split_custom_set([tuple(v) for v in zip(*[iter([-0.5774, -0.5774, -0.5773, -0.5774, -0.5773, 0.5774, -0.5773, 0.5773, 0.5774, -0.5774, -0.5774, -0.5773, -0.5773, 0.5773, 0.5774, -0.5773, 0.5773, -0.5774, -0.5773, 0.5773, -0.5774, -0.5773, 0.5773, 0.5774, 0.5773, 0.5774, 0.5774, -0.5773, 0.5773, -0.5774, 0.5773, 0.5774, 0.5774, 0.5774, 0.5773, -0.5773, 0.5774, 0.5773, -0.5773, 0.5773, 0.5774, 0.5774, 0.5774, -0.5773, 0.5773, 0.5774, 0.5773, -0.5773, 0.5774, -0.5773, 0.5773, 0.5773, -0.5774, -0.5774, 0.5773, -0.5774, -0.5774, 0.5774, -0.5773, 0.5773, -0.5774, -0.5774, 0.5773, 0.5773, -0.5774, -0.5774, -0.5774, -0.5774, 0.5773, -0.5773, -0.5774, -0.5774, -0.5773, 0.5774, -0.5774, 0.5774, 0.5773, -0.5773, 0.5773, -0.5774, -0.5774, -0.5773, 0.5774, -0.5774, 0.5773, -0.5774, -0.5774, -0.5774, -0.5773, -0.5774, 0.5773, 0.5774, 0.5774, -0.5774, 0.5773, 0.5774, -0.5773, -0.5774, 0.5774, 0.5773, 0.5774, 0.5774, -0.5773, -0.5774, 0.5774, 0.5774, -0.5773, 0.5773])] * 3)])

# ---- objects
ob_cylinder = bpy.data.objects.new('Cylinder', me_cylinder_002)
ob_cube = bpy.data.objects.new('Cube', me_cube_002)

# ---- transforms, parenting, visibility, modifiers, constraints
ob_cylinder.location = (0.0, 0.0, 0.0)
ob_cylinder.rotation_mode = 'QUATERNION'
ob_cylinder.rotation_quaternion = (1.0, 0.0, 0.0, 0.0)
ob_cylinder.scale = (0.393, 0.393, 0.3245)
ob_cube.location = (0.0, 0.0, 0.0)
ob_cube.rotation_mode = 'QUATERNION'
ob_cube.rotation_quaternion = (0.0, 0.0, 0.0, 1.0)
ob_cube.scale = (0.04472, 0.04472, 0.2303)

# ---- collection membership
scene.collection.objects.link(ob_cylinder)
scene.collection.objects.link(ob_cube)

# ---- scene / render settings (as saved in the file)
scene.frame_start = 1; scene.frame_end = 250; scene.frame_set(1)
scene.render.engine = 'BLENDER_EEVEE_NEXT'
bpy.context.view_layer.update()

# ---- added for rendering (the .blend has no active camera and no usable light): camera, sun
cam_auto = bpy.data.cameras.new('AutoCamera')
cam_auto.lens = 50.0
cam_auto.sensor_width = 36.0
cam_auto.clip_end = 1000.0
ob_auto_camera = bpy.data.objects.new('AutoCamera', cam_auto)
scene.collection.objects.link(ob_auto_camera)
ob_auto_camera.location = (0.611718, -0.734061, 0.489374)
ob_auto_camera.rotation_euler = (1.09748, -7.21219e-08, 0.694738)
scene.camera = ob_auto_camera
light_auto_sun = bpy.data.lights.new('AutoSun', 'SUN')
light_auto_sun.energy = 3.0
light_auto_sun.angle = 0.0523599
ob_auto_sun = bpy.data.objects.new('AutoSun', light_auto_sun)
scene.collection.objects.link(ob_auto_sun)
ob_auto_sun.rotation_euler = (0.872665, 0.174533, 0.523599)
bpy.context.view_layer.update()
